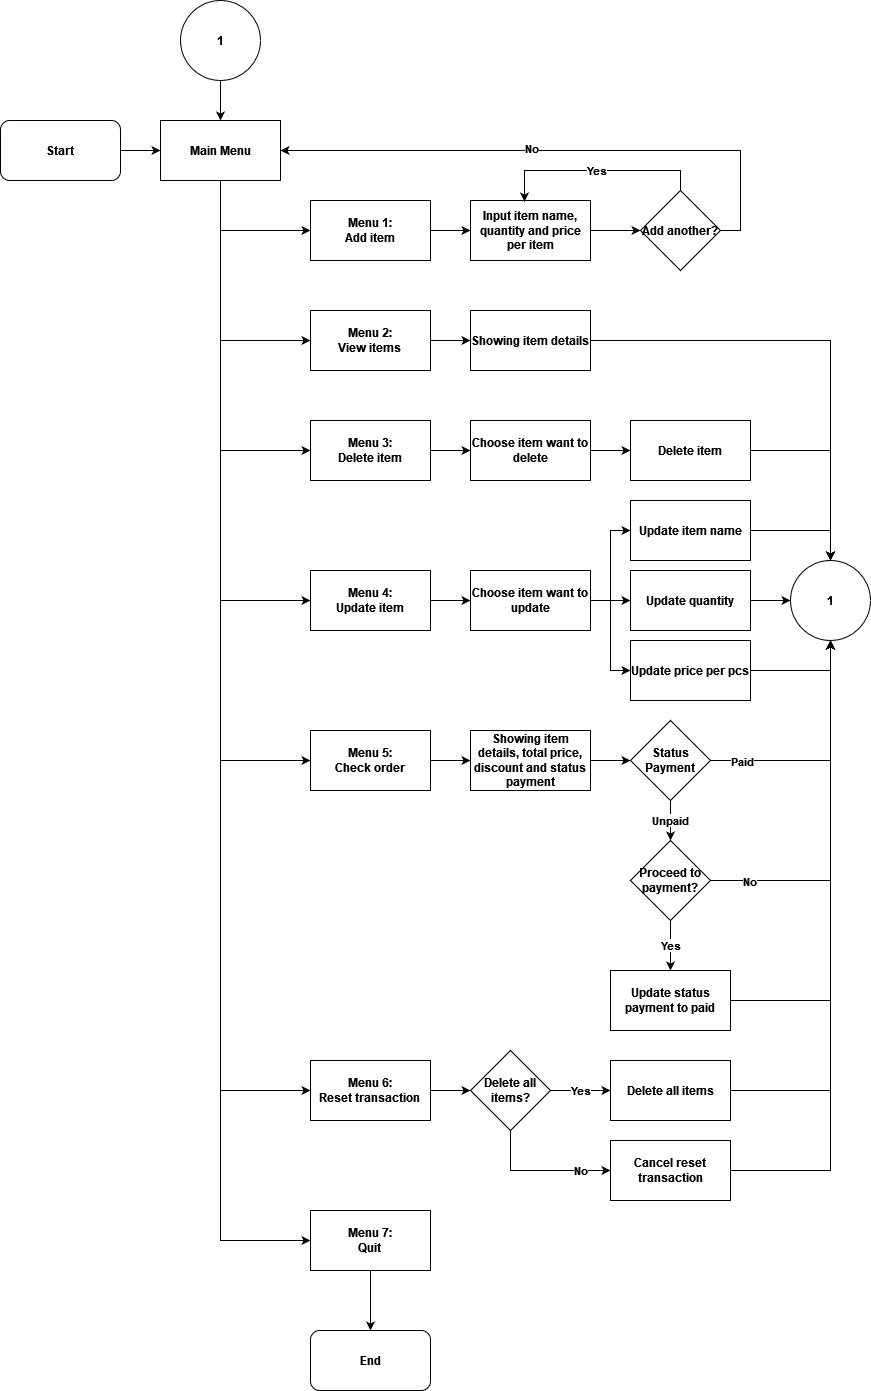

The diagram above was exported from draw.io. Its source (the exported page's mxGraphModel, read from the mxfile embedded in the PNG):
<mxGraphModel dx="1434" dy="1864" grid="1" gridSize="10" guides="1" tooltips="1" connect="1" arrows="1" fold="1" page="1" pageScale="1" pageWidth="850" pageHeight="1100" math="0" shadow="0">
  <root>
    <mxCell id="0" />
    <mxCell id="1" parent="0" />
    <mxCell id="s6h3XoMhtcLv52PsChVJ-18" style="edgeStyle=orthogonalEdgeStyle;rounded=0;orthogonalLoop=1;jettySize=auto;html=1;exitX=1;exitY=0.5;exitDx=0;exitDy=0;entryX=0;entryY=0.5;entryDx=0;entryDy=0;fontStyle=1" parent="1" source="iLid4NaOK0FRUlqlNT27-1" target="s6h3XoMhtcLv52PsChVJ-17" edge="1">
      <mxGeometry relative="1" as="geometry" />
    </mxCell>
    <mxCell id="iLid4NaOK0FRUlqlNT27-1" value="Start" style="rounded=1;whiteSpace=wrap;html=1;fontStyle=1" parent="1" vertex="1">
      <mxGeometry x="40" y="40" width="120" height="60" as="geometry" />
    </mxCell>
    <mxCell id="s6h3XoMhtcLv52PsChVJ-27" style="edgeStyle=orthogonalEdgeStyle;rounded=0;orthogonalLoop=1;jettySize=auto;html=1;exitX=1;exitY=0.5;exitDx=0;exitDy=0;entryX=0;entryY=0.5;entryDx=0;entryDy=0;fontStyle=1" parent="1" source="s6h3XoMhtcLv52PsChVJ-1" target="s6h3XoMhtcLv52PsChVJ-26" edge="1">
      <mxGeometry relative="1" as="geometry" />
    </mxCell>
    <mxCell id="s6h3XoMhtcLv52PsChVJ-1" value="&lt;div&gt;Menu 1:&lt;/div&gt;&lt;div&gt;Add item&lt;br&gt;&lt;/div&gt;" style="rounded=0;whiteSpace=wrap;html=1;fontStyle=1" parent="1" vertex="1">
      <mxGeometry x="350" y="120" width="120" height="60" as="geometry" />
    </mxCell>
    <mxCell id="s6h3XoMhtcLv52PsChVJ-34" style="edgeStyle=orthogonalEdgeStyle;rounded=0;orthogonalLoop=1;jettySize=auto;html=1;exitX=1;exitY=0.5;exitDx=0;exitDy=0;entryX=0;entryY=0.5;entryDx=0;entryDy=0;fontStyle=1" parent="1" source="s6h3XoMhtcLv52PsChVJ-2" target="s6h3XoMhtcLv52PsChVJ-33" edge="1">
      <mxGeometry relative="1" as="geometry" />
    </mxCell>
    <mxCell id="s6h3XoMhtcLv52PsChVJ-2" value="&lt;div&gt;Menu 2:&lt;/div&gt;&lt;div&gt;View items&lt;br&gt;&lt;/div&gt;" style="rounded=0;whiteSpace=wrap;html=1;fontStyle=1" parent="1" vertex="1">
      <mxGeometry x="350" y="230" width="120" height="60" as="geometry" />
    </mxCell>
    <mxCell id="s6h3XoMhtcLv52PsChVJ-38" style="edgeStyle=orthogonalEdgeStyle;rounded=0;orthogonalLoop=1;jettySize=auto;html=1;exitX=1;exitY=0.5;exitDx=0;exitDy=0;entryX=0;entryY=0.5;entryDx=0;entryDy=0;fontStyle=1" parent="1" source="s6h3XoMhtcLv52PsChVJ-3" target="s6h3XoMhtcLv52PsChVJ-37" edge="1">
      <mxGeometry relative="1" as="geometry" />
    </mxCell>
    <mxCell id="s6h3XoMhtcLv52PsChVJ-3" value="&lt;div&gt;Menu 3:&lt;/div&gt;&lt;div&gt;Delete item&lt;br&gt;&lt;/div&gt;" style="rounded=0;whiteSpace=wrap;html=1;fontStyle=1" parent="1" vertex="1">
      <mxGeometry x="350" y="340" width="120" height="60" as="geometry" />
    </mxCell>
    <mxCell id="s6h3XoMhtcLv52PsChVJ-36" style="edgeStyle=orthogonalEdgeStyle;rounded=0;orthogonalLoop=1;jettySize=auto;html=1;exitX=1;exitY=0.5;exitDx=0;exitDy=0;entryX=0;entryY=0.5;entryDx=0;entryDy=0;fontStyle=1" parent="1" source="s6h3XoMhtcLv52PsChVJ-4" target="s6h3XoMhtcLv52PsChVJ-35" edge="1">
      <mxGeometry relative="1" as="geometry" />
    </mxCell>
    <mxCell id="s6h3XoMhtcLv52PsChVJ-4" value="&lt;div&gt;Menu 4:&lt;/div&gt;&lt;div&gt;Update item&lt;br&gt;&lt;/div&gt;" style="rounded=0;whiteSpace=wrap;html=1;fontStyle=1" parent="1" vertex="1">
      <mxGeometry x="350" y="490" width="120" height="60" as="geometry" />
    </mxCell>
    <mxCell id="s6h3XoMhtcLv52PsChVJ-48" style="edgeStyle=orthogonalEdgeStyle;rounded=0;orthogonalLoop=1;jettySize=auto;html=1;exitX=1;exitY=0.5;exitDx=0;exitDy=0;entryX=0;entryY=0.5;entryDx=0;entryDy=0;fontStyle=1" parent="1" source="s6h3XoMhtcLv52PsChVJ-5" target="s6h3XoMhtcLv52PsChVJ-47" edge="1">
      <mxGeometry relative="1" as="geometry" />
    </mxCell>
    <mxCell id="s6h3XoMhtcLv52PsChVJ-5" value="&lt;div&gt;Menu 5:&lt;/div&gt;&lt;div&gt;Check order&lt;br&gt;&lt;/div&gt;" style="rounded=0;whiteSpace=wrap;html=1;fontStyle=1" parent="1" vertex="1">
      <mxGeometry x="350" y="650" width="120" height="60" as="geometry" />
    </mxCell>
    <mxCell id="s6h3XoMhtcLv52PsChVJ-74" style="edgeStyle=orthogonalEdgeStyle;rounded=0;orthogonalLoop=1;jettySize=auto;html=1;exitX=1;exitY=0.5;exitDx=0;exitDy=0;entryX=0;entryY=0.5;entryDx=0;entryDy=0;fontStyle=1" parent="1" source="s6h3XoMhtcLv52PsChVJ-6" target="s6h3XoMhtcLv52PsChVJ-73" edge="1">
      <mxGeometry relative="1" as="geometry" />
    </mxCell>
    <mxCell id="s6h3XoMhtcLv52PsChVJ-6" value="&lt;div&gt;Menu 6:&lt;/div&gt;&lt;div&gt;Reset transaction&lt;br&gt;&lt;/div&gt;" style="rounded=0;whiteSpace=wrap;html=1;fontStyle=1" parent="1" vertex="1">
      <mxGeometry x="350" y="980" width="120" height="60" as="geometry" />
    </mxCell>
    <mxCell id="s6h3XoMhtcLv52PsChVJ-9" style="edgeStyle=orthogonalEdgeStyle;rounded=0;orthogonalLoop=1;jettySize=auto;html=1;exitX=0.5;exitY=1;exitDx=0;exitDy=0;entryX=0.5;entryY=0;entryDx=0;entryDy=0;fontStyle=1" parent="1" source="s6h3XoMhtcLv52PsChVJ-7" target="s6h3XoMhtcLv52PsChVJ-8" edge="1">
      <mxGeometry relative="1" as="geometry" />
    </mxCell>
    <mxCell id="s6h3XoMhtcLv52PsChVJ-7" value="&lt;div&gt;Menu 7:&lt;/div&gt;&lt;div&gt;Quit&lt;br&gt;&lt;/div&gt;" style="rounded=0;whiteSpace=wrap;html=1;fontStyle=1" parent="1" vertex="1">
      <mxGeometry x="350" y="1130" width="120" height="60" as="geometry" />
    </mxCell>
    <mxCell id="s6h3XoMhtcLv52PsChVJ-8" value="End" style="rounded=1;whiteSpace=wrap;html=1;fontStyle=1" parent="1" vertex="1">
      <mxGeometry x="350" y="1250" width="120" height="60" as="geometry" />
    </mxCell>
    <mxCell id="s6h3XoMhtcLv52PsChVJ-19" style="edgeStyle=orthogonalEdgeStyle;rounded=0;orthogonalLoop=1;jettySize=auto;html=1;exitX=0.5;exitY=1;exitDx=0;exitDy=0;entryX=0;entryY=0.5;entryDx=0;entryDy=0;fontStyle=1" parent="1" source="s6h3XoMhtcLv52PsChVJ-17" target="s6h3XoMhtcLv52PsChVJ-1" edge="1">
      <mxGeometry relative="1" as="geometry" />
    </mxCell>
    <mxCell id="s6h3XoMhtcLv52PsChVJ-20" style="edgeStyle=orthogonalEdgeStyle;rounded=0;orthogonalLoop=1;jettySize=auto;html=1;exitX=0.5;exitY=1;exitDx=0;exitDy=0;entryX=0;entryY=0.5;entryDx=0;entryDy=0;fontStyle=1" parent="1" source="s6h3XoMhtcLv52PsChVJ-17" target="s6h3XoMhtcLv52PsChVJ-2" edge="1">
      <mxGeometry relative="1" as="geometry" />
    </mxCell>
    <mxCell id="s6h3XoMhtcLv52PsChVJ-21" style="edgeStyle=orthogonalEdgeStyle;rounded=0;orthogonalLoop=1;jettySize=auto;html=1;exitX=0.5;exitY=1;exitDx=0;exitDy=0;entryX=0;entryY=0.5;entryDx=0;entryDy=0;fontStyle=1" parent="1" source="s6h3XoMhtcLv52PsChVJ-17" target="s6h3XoMhtcLv52PsChVJ-3" edge="1">
      <mxGeometry relative="1" as="geometry" />
    </mxCell>
    <mxCell id="s6h3XoMhtcLv52PsChVJ-22" style="edgeStyle=orthogonalEdgeStyle;rounded=0;orthogonalLoop=1;jettySize=auto;html=1;exitX=0.5;exitY=1;exitDx=0;exitDy=0;entryX=0;entryY=0.5;entryDx=0;entryDy=0;fontStyle=1" parent="1" source="s6h3XoMhtcLv52PsChVJ-17" target="s6h3XoMhtcLv52PsChVJ-4" edge="1">
      <mxGeometry relative="1" as="geometry" />
    </mxCell>
    <mxCell id="s6h3XoMhtcLv52PsChVJ-23" style="edgeStyle=orthogonalEdgeStyle;rounded=0;orthogonalLoop=1;jettySize=auto;html=1;exitX=0.5;exitY=1;exitDx=0;exitDy=0;entryX=0;entryY=0.5;entryDx=0;entryDy=0;fontStyle=1" parent="1" source="s6h3XoMhtcLv52PsChVJ-17" target="s6h3XoMhtcLv52PsChVJ-5" edge="1">
      <mxGeometry relative="1" as="geometry" />
    </mxCell>
    <mxCell id="s6h3XoMhtcLv52PsChVJ-24" style="edgeStyle=orthogonalEdgeStyle;rounded=0;orthogonalLoop=1;jettySize=auto;html=1;exitX=0.5;exitY=1;exitDx=0;exitDy=0;entryX=0;entryY=0.5;entryDx=0;entryDy=0;fontStyle=1" parent="1" source="s6h3XoMhtcLv52PsChVJ-17" target="s6h3XoMhtcLv52PsChVJ-6" edge="1">
      <mxGeometry relative="1" as="geometry">
        <mxPoint x="260" y="640" as="targetPoint" />
      </mxGeometry>
    </mxCell>
    <mxCell id="s6h3XoMhtcLv52PsChVJ-25" style="edgeStyle=orthogonalEdgeStyle;rounded=0;orthogonalLoop=1;jettySize=auto;html=1;exitX=0.5;exitY=1;exitDx=0;exitDy=0;entryX=0;entryY=0.5;entryDx=0;entryDy=0;fontStyle=1" parent="1" source="s6h3XoMhtcLv52PsChVJ-17" target="s6h3XoMhtcLv52PsChVJ-7" edge="1">
      <mxGeometry relative="1" as="geometry">
        <mxPoint x="260" y="750" as="targetPoint" />
      </mxGeometry>
    </mxCell>
    <mxCell id="s6h3XoMhtcLv52PsChVJ-17" value="Main Menu" style="rounded=0;whiteSpace=wrap;html=1;fontStyle=1" parent="1" vertex="1">
      <mxGeometry x="200" y="40" width="120" height="60" as="geometry" />
    </mxCell>
    <mxCell id="s6h3XoMhtcLv52PsChVJ-29" style="edgeStyle=orthogonalEdgeStyle;rounded=0;orthogonalLoop=1;jettySize=auto;html=1;exitX=1;exitY=0.5;exitDx=0;exitDy=0;entryX=0;entryY=0.5;entryDx=0;entryDy=0;fontStyle=1" parent="1" source="s6h3XoMhtcLv52PsChVJ-26" target="s6h3XoMhtcLv52PsChVJ-28" edge="1">
      <mxGeometry relative="1" as="geometry" />
    </mxCell>
    <mxCell id="s6h3XoMhtcLv52PsChVJ-26" value="Input item name, quantity and price per item" style="rounded=0;whiteSpace=wrap;html=1;fontStyle=1" parent="1" vertex="1">
      <mxGeometry x="510" y="120" width="120" height="60" as="geometry" />
    </mxCell>
    <mxCell id="s6h3XoMhtcLv52PsChVJ-30" value="Yes" style="edgeStyle=orthogonalEdgeStyle;rounded=0;orthogonalLoop=1;jettySize=auto;html=1;exitX=0.5;exitY=0;exitDx=0;exitDy=0;entryX=0.45;entryY=0.017;entryDx=0;entryDy=0;entryPerimeter=0;fontStyle=1" parent="1" source="s6h3XoMhtcLv52PsChVJ-28" target="s6h3XoMhtcLv52PsChVJ-26" edge="1">
      <mxGeometry relative="1" as="geometry" />
    </mxCell>
    <mxCell id="s6h3XoMhtcLv52PsChVJ-31" style="edgeStyle=orthogonalEdgeStyle;rounded=0;orthogonalLoop=1;jettySize=auto;html=1;exitX=1;exitY=0.5;exitDx=0;exitDy=0;entryX=1;entryY=0.5;entryDx=0;entryDy=0;fontStyle=1" parent="1" source="s6h3XoMhtcLv52PsChVJ-28" target="s6h3XoMhtcLv52PsChVJ-17" edge="1">
      <mxGeometry relative="1" as="geometry" />
    </mxCell>
    <mxCell id="s6h3XoMhtcLv52PsChVJ-32" value="No" style="edgeLabel;html=1;align=center;verticalAlign=middle;resizable=0;points=[];fontStyle=1" parent="s6h3XoMhtcLv52PsChVJ-31" vertex="1" connectable="0">
      <mxGeometry x="0.1071" y="-3" relative="1" as="geometry">
        <mxPoint as="offset" />
      </mxGeometry>
    </mxCell>
    <mxCell id="s6h3XoMhtcLv52PsChVJ-28" value="Add another?" style="rhombus;whiteSpace=wrap;html=1;fontStyle=1" parent="1" vertex="1">
      <mxGeometry x="680" y="110" width="80" height="80" as="geometry" />
    </mxCell>
    <mxCell id="s6h3XoMhtcLv52PsChVJ-69" style="edgeStyle=orthogonalEdgeStyle;rounded=0;orthogonalLoop=1;jettySize=auto;html=1;exitX=1;exitY=0.5;exitDx=0;exitDy=0;fontStyle=1" parent="1" source="s6h3XoMhtcLv52PsChVJ-33" edge="1">
      <mxGeometry relative="1" as="geometry">
        <mxPoint x="870" y="480" as="targetPoint" />
      </mxGeometry>
    </mxCell>
    <mxCell id="s6h3XoMhtcLv52PsChVJ-33" value="Showing item details" style="rounded=0;whiteSpace=wrap;html=1;fontStyle=1" parent="1" vertex="1">
      <mxGeometry x="510" y="230" width="120" height="60" as="geometry" />
    </mxCell>
    <mxCell id="s6h3XoMhtcLv52PsChVJ-42" style="edgeStyle=orthogonalEdgeStyle;rounded=0;orthogonalLoop=1;jettySize=auto;html=1;exitX=1;exitY=0.5;exitDx=0;exitDy=0;entryX=0;entryY=0.5;entryDx=0;entryDy=0;fontStyle=1" parent="1" source="s6h3XoMhtcLv52PsChVJ-35" target="s6h3XoMhtcLv52PsChVJ-39" edge="1">
      <mxGeometry relative="1" as="geometry" />
    </mxCell>
    <mxCell id="s6h3XoMhtcLv52PsChVJ-43" style="edgeStyle=orthogonalEdgeStyle;rounded=0;orthogonalLoop=1;jettySize=auto;html=1;exitX=1;exitY=0.5;exitDx=0;exitDy=0;entryX=0;entryY=0.5;entryDx=0;entryDy=0;fontStyle=1" parent="1" source="s6h3XoMhtcLv52PsChVJ-35" target="s6h3XoMhtcLv52PsChVJ-40" edge="1">
      <mxGeometry relative="1" as="geometry" />
    </mxCell>
    <mxCell id="s6h3XoMhtcLv52PsChVJ-44" style="edgeStyle=orthogonalEdgeStyle;rounded=0;orthogonalLoop=1;jettySize=auto;html=1;exitX=1;exitY=0.5;exitDx=0;exitDy=0;entryX=0;entryY=0.5;entryDx=0;entryDy=0;fontStyle=1" parent="1" source="s6h3XoMhtcLv52PsChVJ-35" target="s6h3XoMhtcLv52PsChVJ-41" edge="1">
      <mxGeometry relative="1" as="geometry" />
    </mxCell>
    <mxCell id="s6h3XoMhtcLv52PsChVJ-35" value="Choose item want to update" style="rounded=0;whiteSpace=wrap;html=1;fontStyle=1" parent="1" vertex="1">
      <mxGeometry x="510" y="490" width="120" height="60" as="geometry" />
    </mxCell>
    <mxCell id="s6h3XoMhtcLv52PsChVJ-46" style="edgeStyle=orthogonalEdgeStyle;rounded=0;orthogonalLoop=1;jettySize=auto;html=1;exitX=1;exitY=0.5;exitDx=0;exitDy=0;entryX=0;entryY=0.5;entryDx=0;entryDy=0;fontStyle=1" parent="1" source="s6h3XoMhtcLv52PsChVJ-37" target="s6h3XoMhtcLv52PsChVJ-45" edge="1">
      <mxGeometry relative="1" as="geometry" />
    </mxCell>
    <mxCell id="s6h3XoMhtcLv52PsChVJ-37" value="Choose item want to delete" style="rounded=0;whiteSpace=wrap;html=1;fontStyle=1" parent="1" vertex="1">
      <mxGeometry x="510" y="340" width="120" height="60" as="geometry" />
    </mxCell>
    <mxCell id="s6h3XoMhtcLv52PsChVJ-66" style="edgeStyle=orthogonalEdgeStyle;rounded=0;orthogonalLoop=1;jettySize=auto;html=1;exitX=1;exitY=0.5;exitDx=0;exitDy=0;entryX=0.5;entryY=0;entryDx=0;entryDy=0;fontStyle=1" parent="1" source="s6h3XoMhtcLv52PsChVJ-39" target="s6h3XoMhtcLv52PsChVJ-65" edge="1">
      <mxGeometry relative="1" as="geometry" />
    </mxCell>
    <mxCell id="s6h3XoMhtcLv52PsChVJ-39" value="Update item name" style="rounded=0;whiteSpace=wrap;html=1;fontStyle=1" parent="1" vertex="1">
      <mxGeometry x="670" y="420" width="120" height="60" as="geometry" />
    </mxCell>
    <mxCell id="s6h3XoMhtcLv52PsChVJ-67" style="edgeStyle=orthogonalEdgeStyle;rounded=0;orthogonalLoop=1;jettySize=auto;html=1;exitX=1;exitY=0.5;exitDx=0;exitDy=0;entryX=0;entryY=0.5;entryDx=0;entryDy=0;fontStyle=1" parent="1" source="s6h3XoMhtcLv52PsChVJ-40" target="s6h3XoMhtcLv52PsChVJ-65" edge="1">
      <mxGeometry relative="1" as="geometry" />
    </mxCell>
    <mxCell id="s6h3XoMhtcLv52PsChVJ-40" value="Update quantity" style="rounded=0;whiteSpace=wrap;html=1;fontStyle=1" parent="1" vertex="1">
      <mxGeometry x="670" y="490" width="120" height="60" as="geometry" />
    </mxCell>
    <mxCell id="s6h3XoMhtcLv52PsChVJ-68" style="edgeStyle=orthogonalEdgeStyle;rounded=0;orthogonalLoop=1;jettySize=auto;html=1;exitX=1;exitY=0.5;exitDx=0;exitDy=0;entryX=0.5;entryY=1;entryDx=0;entryDy=0;fontStyle=1" parent="1" source="s6h3XoMhtcLv52PsChVJ-41" target="s6h3XoMhtcLv52PsChVJ-65" edge="1">
      <mxGeometry relative="1" as="geometry" />
    </mxCell>
    <mxCell id="s6h3XoMhtcLv52PsChVJ-41" value="Update price per pcs" style="rounded=0;whiteSpace=wrap;html=1;fontStyle=1" parent="1" vertex="1">
      <mxGeometry x="670" y="560" width="120" height="60" as="geometry" />
    </mxCell>
    <mxCell id="s6h3XoMhtcLv52PsChVJ-70" style="edgeStyle=orthogonalEdgeStyle;rounded=0;orthogonalLoop=1;jettySize=auto;html=1;exitX=1;exitY=0.5;exitDx=0;exitDy=0;fontStyle=1" parent="1" source="s6h3XoMhtcLv52PsChVJ-45" edge="1">
      <mxGeometry relative="1" as="geometry">
        <mxPoint x="870" y="480" as="targetPoint" />
      </mxGeometry>
    </mxCell>
    <mxCell id="s6h3XoMhtcLv52PsChVJ-45" value="Delete item" style="rounded=0;whiteSpace=wrap;html=1;fontStyle=1" parent="1" vertex="1">
      <mxGeometry x="670" y="340" width="120" height="60" as="geometry" />
    </mxCell>
    <mxCell id="s6h3XoMhtcLv52PsChVJ-50" style="edgeStyle=orthogonalEdgeStyle;rounded=0;orthogonalLoop=1;jettySize=auto;html=1;exitX=1;exitY=0.5;exitDx=0;exitDy=0;entryX=0;entryY=0.5;entryDx=0;entryDy=0;fontStyle=1" parent="1" source="s6h3XoMhtcLv52PsChVJ-47" target="s6h3XoMhtcLv52PsChVJ-49" edge="1">
      <mxGeometry relative="1" as="geometry" />
    </mxCell>
    <mxCell id="s6h3XoMhtcLv52PsChVJ-47" value="Showing item details, total price, discount and status payment" style="rounded=0;whiteSpace=wrap;html=1;fontStyle=1" parent="1" vertex="1">
      <mxGeometry x="510" y="650" width="120" height="60" as="geometry" />
    </mxCell>
    <mxCell id="s6h3XoMhtcLv52PsChVJ-52" value="Unpaid" style="edgeStyle=orthogonalEdgeStyle;rounded=0;orthogonalLoop=1;jettySize=auto;html=1;exitX=0.5;exitY=1;exitDx=0;exitDy=0;fontStyle=1" parent="1" source="s6h3XoMhtcLv52PsChVJ-49" target="s6h3XoMhtcLv52PsChVJ-51" edge="1">
      <mxGeometry relative="1" as="geometry" />
    </mxCell>
    <mxCell id="s6h3XoMhtcLv52PsChVJ-61" style="edgeStyle=orthogonalEdgeStyle;rounded=0;orthogonalLoop=1;jettySize=auto;html=1;exitX=1;exitY=0.5;exitDx=0;exitDy=0;entryX=0.5;entryY=1;entryDx=0;entryDy=0;fontStyle=1" parent="1" source="s6h3XoMhtcLv52PsChVJ-49" target="s6h3XoMhtcLv52PsChVJ-65" edge="1">
      <mxGeometry relative="1" as="geometry">
        <mxPoint x="840" y="730" as="targetPoint" />
      </mxGeometry>
    </mxCell>
    <mxCell id="s6h3XoMhtcLv52PsChVJ-62" value="Paid" style="edgeLabel;html=1;align=center;verticalAlign=middle;resizable=0;points=[];fontStyle=1" parent="s6h3XoMhtcLv52PsChVJ-61" vertex="1" connectable="0">
      <mxGeometry x="-0.4182" y="1" relative="1" as="geometry">
        <mxPoint x="-39" y="1" as="offset" />
      </mxGeometry>
    </mxCell>
    <mxCell id="s6h3XoMhtcLv52PsChVJ-49" value="Status Payment" style="rhombus;whiteSpace=wrap;html=1;fontStyle=1" parent="1" vertex="1">
      <mxGeometry x="670" y="640" width="80" height="80" as="geometry" />
    </mxCell>
    <mxCell id="s6h3XoMhtcLv52PsChVJ-58" value="Yes" style="edgeStyle=orthogonalEdgeStyle;rounded=0;orthogonalLoop=1;jettySize=auto;html=1;exitX=0.5;exitY=1;exitDx=0;exitDy=0;entryX=0.5;entryY=0;entryDx=0;entryDy=0;fontStyle=1" parent="1" source="s6h3XoMhtcLv52PsChVJ-51" target="s6h3XoMhtcLv52PsChVJ-53" edge="1">
      <mxGeometry relative="1" as="geometry" />
    </mxCell>
    <mxCell id="s6h3XoMhtcLv52PsChVJ-71" style="edgeStyle=orthogonalEdgeStyle;rounded=0;orthogonalLoop=1;jettySize=auto;html=1;exitX=1;exitY=0.5;exitDx=0;exitDy=0;entryX=0.5;entryY=1;entryDx=0;entryDy=0;fontStyle=1" parent="1" source="s6h3XoMhtcLv52PsChVJ-51" target="s6h3XoMhtcLv52PsChVJ-65" edge="1">
      <mxGeometry relative="1" as="geometry" />
    </mxCell>
    <mxCell id="s6h3XoMhtcLv52PsChVJ-72" value="No" style="edgeLabel;html=1;align=center;verticalAlign=middle;resizable=0;points=[];fontStyle=1" parent="s6h3XoMhtcLv52PsChVJ-71" vertex="1" connectable="0">
      <mxGeometry x="-0.8718" relative="1" as="geometry">
        <mxPoint x="15" as="offset" />
      </mxGeometry>
    </mxCell>
    <mxCell id="s6h3XoMhtcLv52PsChVJ-51" value="Proceed to payment?" style="rhombus;whiteSpace=wrap;html=1;fontStyle=1" parent="1" vertex="1">
      <mxGeometry x="670" y="760" width="80" height="80" as="geometry" />
    </mxCell>
    <mxCell id="s6h3XoMhtcLv52PsChVJ-64" style="edgeStyle=orthogonalEdgeStyle;rounded=0;orthogonalLoop=1;jettySize=auto;html=1;exitX=1;exitY=0.5;exitDx=0;exitDy=0;entryX=0.5;entryY=1;entryDx=0;entryDy=0;fontStyle=1" parent="1" source="s6h3XoMhtcLv52PsChVJ-53" target="s6h3XoMhtcLv52PsChVJ-65" edge="1">
      <mxGeometry relative="1" as="geometry">
        <mxPoint x="840" y="810" as="targetPoint" />
      </mxGeometry>
    </mxCell>
    <mxCell id="s6h3XoMhtcLv52PsChVJ-53" value="Update status payment to paid" style="rounded=0;whiteSpace=wrap;html=1;fontStyle=1" parent="1" vertex="1">
      <mxGeometry x="650" y="890" width="120" height="60" as="geometry" />
    </mxCell>
    <mxCell id="s6h3XoMhtcLv52PsChVJ-65" value="1" style="ellipse;whiteSpace=wrap;html=1;aspect=fixed;fontStyle=1" parent="1" vertex="1">
      <mxGeometry x="830" y="480" width="80" height="80" as="geometry" />
    </mxCell>
    <mxCell id="s6h3XoMhtcLv52PsChVJ-76" value="Yes" style="edgeStyle=orthogonalEdgeStyle;rounded=0;orthogonalLoop=1;jettySize=auto;html=1;exitX=1;exitY=0.5;exitDx=0;exitDy=0;entryX=0;entryY=0.5;entryDx=0;entryDy=0;fontStyle=1" parent="1" source="s6h3XoMhtcLv52PsChVJ-73" target="s6h3XoMhtcLv52PsChVJ-75" edge="1">
      <mxGeometry relative="1" as="geometry" />
    </mxCell>
    <mxCell id="s6h3XoMhtcLv52PsChVJ-79" value="No" style="edgeStyle=orthogonalEdgeStyle;rounded=0;orthogonalLoop=1;jettySize=auto;html=1;exitX=0.5;exitY=1;exitDx=0;exitDy=0;entryX=0;entryY=0.5;entryDx=0;entryDy=0;fontStyle=1" parent="1" source="s6h3XoMhtcLv52PsChVJ-73" target="s6h3XoMhtcLv52PsChVJ-78" edge="1">
      <mxGeometry x="0.5714" relative="1" as="geometry">
        <mxPoint as="offset" />
      </mxGeometry>
    </mxCell>
    <mxCell id="s6h3XoMhtcLv52PsChVJ-73" value="Delete all items?" style="rhombus;whiteSpace=wrap;html=1;fontStyle=1" parent="1" vertex="1">
      <mxGeometry x="510" y="970" width="80" height="80" as="geometry" />
    </mxCell>
    <mxCell id="s6h3XoMhtcLv52PsChVJ-77" style="edgeStyle=orthogonalEdgeStyle;rounded=0;orthogonalLoop=1;jettySize=auto;html=1;exitX=1;exitY=0.5;exitDx=0;exitDy=0;entryX=0.5;entryY=1;entryDx=0;entryDy=0;fontStyle=1" parent="1" source="s6h3XoMhtcLv52PsChVJ-75" target="s6h3XoMhtcLv52PsChVJ-65" edge="1">
      <mxGeometry relative="1" as="geometry" />
    </mxCell>
    <mxCell id="s6h3XoMhtcLv52PsChVJ-75" value="Delete all items" style="rounded=0;whiteSpace=wrap;html=1;fontStyle=1" parent="1" vertex="1">
      <mxGeometry x="650" y="980" width="120" height="60" as="geometry" />
    </mxCell>
    <mxCell id="s6h3XoMhtcLv52PsChVJ-80" style="edgeStyle=orthogonalEdgeStyle;rounded=0;orthogonalLoop=1;jettySize=auto;html=1;exitX=1;exitY=0.5;exitDx=0;exitDy=0;entryX=0.5;entryY=1;entryDx=0;entryDy=0;fontStyle=1" parent="1" source="s6h3XoMhtcLv52PsChVJ-78" target="s6h3XoMhtcLv52PsChVJ-65" edge="1">
      <mxGeometry relative="1" as="geometry" />
    </mxCell>
    <mxCell id="s6h3XoMhtcLv52PsChVJ-78" value="Cancel reset transaction" style="rounded=0;whiteSpace=wrap;html=1;fontStyle=1" parent="1" vertex="1">
      <mxGeometry x="650" y="1060" width="120" height="60" as="geometry" />
    </mxCell>
    <mxCell id="s6h3XoMhtcLv52PsChVJ-82" style="edgeStyle=orthogonalEdgeStyle;rounded=0;orthogonalLoop=1;jettySize=auto;html=1;exitX=0.5;exitY=1;exitDx=0;exitDy=0;entryX=0.5;entryY=0;entryDx=0;entryDy=0;fontStyle=1" parent="1" source="s6h3XoMhtcLv52PsChVJ-81" target="s6h3XoMhtcLv52PsChVJ-17" edge="1">
      <mxGeometry relative="1" as="geometry" />
    </mxCell>
    <mxCell id="s6h3XoMhtcLv52PsChVJ-81" value="1" style="ellipse;whiteSpace=wrap;html=1;aspect=fixed;fontStyle=1" parent="1" vertex="1">
      <mxGeometry x="220" y="-80" width="80" height="80" as="geometry" />
    </mxCell>
  </root>
</mxGraphModel>